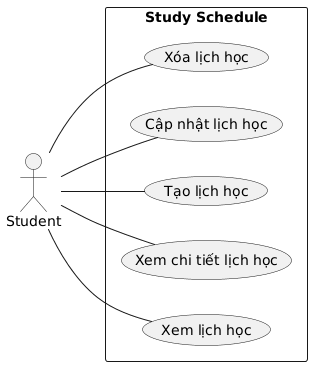

The diagram above was rendered by PlantUML. Its source (embedded in the PNG):
@startuml
left to right direction
skinparam packageStyle rectangle

actor Student

rectangle "Study Schedule" {
  usecase "Xem lịch học" as SCH01
  usecase "Xem chi tiết lịch học" as SCH02
  usecase "Tạo lịch học" as SCH03
  usecase "Cập nhật lịch học" as SCH04
  usecase "Xóa lịch học" as SCH05
}

Student -- SCH01
Student -- SCH02
Student -- SCH03
Student -- SCH04
Student -- SCH05
@enduml